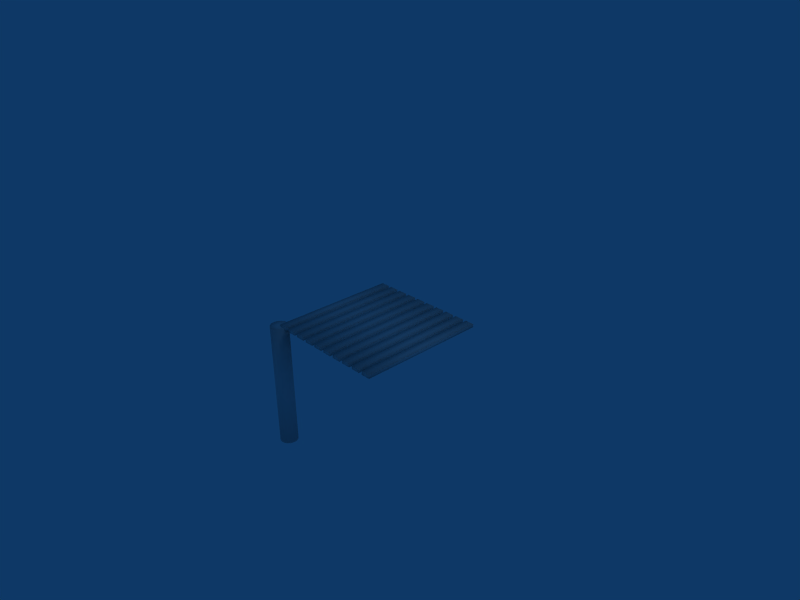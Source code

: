 # Source: pier_01-BLENDER_v237.blend  (saved by Blender 2.37.0; exported with 4.5.12 LTS)
import bpy
from mathutils import Matrix  # noqa: F401  (used for matrix-valued properties, if any)

bpy.ops.wm.read_factory_settings(use_empty=True)
scene = bpy.context.scene
scene.name = 'Scene'

# ---- collections
col_collection_1 = bpy.data.collections.new('Collection 1'); scene.collection.children.link(col_collection_1)

# ---- materials (node trees are filled in below, after node groups)
mat_material = bpy.data.materials.new('Material')
mat_material.alpha_threshold = 0.0
mat_material.roughness = 0.5
mat_material.line_color = (0.0, 0.0, 0.0, 1.0)

# ---- material node trees

# ---- world
world_world = bpy.data.worlds.new('World'); scene.world = world_world
world_world.color = (0.05656, 0.2208, 0.4)
world_world.use_sun_shadow = False
world_world.sun_shadow_jitter_overblur = 0.0
world_world.cycles.sampling_method = 'MANUAL'
world_world.cycles.sample_map_resolution = 256

# ---- cameras
cam_camera = bpy.data.cameras.new('Camera')
cam_camera.passepartout_alpha = 0.2
cam_camera.clip_end = 100.0
cam_camera.lens = 35.0
cam_camera.ortho_scale = 7.314
cam_camera.show_passepartout = False
cam_camera.show_safe_areas = True
cam_camera.dof.focus_distance = 0.0
cam_camera.dof.aperture_fstop = 128.0

# ---- lights
light_spot = bpy.data.lights.new('Spot', 'POINT')
light_spot.transmission_factor = 0.0
light_spot.cutoff_distance = 30.0
light_spot.energy = 100.0
light_spot.shadow_buffer_clip_start = 1.001
light_spot.shadow_soft_size = 1.0
light_spot.shadow_maximum_resolution = 0.006
light_spot.use_absolute_resolution = True
light_spot.cycles.use_multiple_importance_sampling = False

# ---- meshes
me_cylinder_001 = bpy.data.meshes.new('Cylinder.001')
me_cylinder_001.from_pydata([(0.1, 0.1, -2.0), (0.1307, 0.05412, -2.0), (0.1414, 2.021e-07, -2.0), (0.1307, -0.05412, -2.0), (0.1, -0.1, -2.0), (0.05412, -0.1307, -2.0), (2.517e-07, -0.1414, -2.0), (-0.05412, -0.1307, -2.0), (-0.1, -0.1, -2.0), (-0.1307, -0.05412, -2.0), (-0.1414, 2.1e-07, -2.0), (-0.1307, 0.05412, -2.0), (-0.1, 0.1, -2.0), (-0.05412, 0.1307, -2.0), (3.225e-07, 0.1414, -2.0), (0.05412, 0.1307, -2.0), (0.1, 0.1, 0.0), (0.1307, 0.05412, 0.0), (0.1414, 2.563e-08, 0.0), (0.1307, -0.05412, 0.0), (0.1, -0.1, 0.0), (0.05412, -0.1307, 0.0), (-4.276e-08, -0.1414, 0.0), (-0.05412, -0.1307, 0.0), (-0.1, -0.1, 0.0), (-0.1307, -0.05412, 0.0), (-0.1414, 5.719e-07, 0.0), (-0.1307, 0.05412, 0.0), (-0.1, 0.1, 0.0), (-0.05412, 0.1307, 0.0), (6.844e-07, 0.1414, 0.0), (0.05412, 0.1307, 0.0), (2.304e-07, 2.083e-07, -2.0), (2.304e-07, 2.083e-07, 0.0)], [], [(32, 0, 1), (33, 17, 16), (32, 1, 2), (33, 18, 17), (32, 2, 3), (33, 19, 18), (32, 3, 4), (33, 20, 19), (32, 4, 5), (33, 21, 20), (32, 5, 6), (33, 22, 21), (32, 6, 7), (33, 23, 22), (32, 7, 8), (33, 24, 23), (32, 8, 9), (33, 25, 24), (32, 9, 10), (33, 26, 25), (32, 10, 11), (33, 27, 26), (32, 11, 12), (33, 28, 27), (32, 12, 13), (33, 29, 28), (32, 13, 14), (33, 30, 29), (32, 14, 15), (33, 31, 30), (15, 0, 32), (33, 16, 31), (0, 16, 17, 1), (1, 17, 18, 2), (2, 18, 19, 3), (3, 19, 20, 4), (4, 20, 21, 5), (5, 21, 22, 6), (6, 22, 23, 7), (7, 23, 24, 8), (8, 24, 25, 9), (9, 25, 26, 10), (10, 26, 27, 11), (11, 27, 28, 12), (12, 28, 29, 13), (13, 29, 30, 14), (14, 30, 31, 15), (16, 0, 15, 31)])
me_cylinder_001.polygons.foreach_set('use_smooth', [True] * 48)
me_cylinder_001.use_remesh_preserve_volume = False
me_cylinder_001.use_remesh_preserve_attributes = False
me_cylinder_001.use_mirror_vertex_groups = False
me_cylinder_001.update()
me_cube = bpy.data.meshes.new('Cube')
me_cube.from_pydata([(0.8284, 1.0, 0.02561), (0.8284, -1.0, 0.02561), (0.9716, -1.0, 0.02561), (0.9716, 1.0, 0.02561), (0.8284, 1.0, -0.02561), (0.8284, -1.0, -0.02561), (0.9716, -1.0, -0.02561), (0.9716, 1.0, -0.02561), (-0.9716, 1.0, 0.02561), (-0.9716, -1.0, 0.02561), (-0.8284, -1.0, 0.02561), (-0.8284, 1.0, 0.02561), (-0.9716, 1.0, -0.02561), (-0.9716, -1.0, -0.02561), (-0.8284, -1.0, -0.02561), (-0.8284, 1.0, -0.02561), (-0.6284, 1.0, -0.02561), (-0.6284, -1.0, -0.02561), (-0.7716, -1.0, -0.02561), (-0.7716, 1.0, -0.02561), (-0.6284, 1.0, 0.02561), (-0.6284, -1.0, 0.02561), (-0.7716, -1.0, 0.02561), (-0.7716, 1.0, 0.02561), (-0.5716, 1.0, 0.02561), (-0.5716, -1.0, 0.02561), (-0.4284, -1.0, 0.02561), (-0.4284, 1.0, 0.02561), (-0.5716, 1.0, -0.02561), (-0.5716, -1.0, -0.02561), (-0.4284, -1.0, -0.02561), (-0.4284, 1.0, -0.02561), (-0.2284, 1.0, -0.02561), (-0.2284, -1.0, -0.02561), (-0.3716, -1.0, -0.02561), (-0.3716, 1.0, -0.02561), (-0.2284, 1.0, 0.02561), (-0.2284, -1.0, 0.02561), (-0.3716, -1.0, 0.02561), (-0.3716, 1.0, 0.02561), (-0.1716, 1.0, 0.02561), (-0.1716, -1.0, 0.02561), (-0.02844, -1.0, 0.02561), (-0.02844, 1.0, 0.02561), (-0.1716, 1.0, -0.02561), (-0.1716, -1.0, -0.02561), (-0.02844, -1.0, -0.02561), (-0.02844, 1.0, -0.02561), (0.1716, 1.0, -0.02561), (0.1716, -1.0, -0.02561), (0.02844, -1.0, -0.02561), (0.02844, 1.0, -0.02561), (0.1716, 1.0, 0.02561), (0.1716, -1.0, 0.02561), (0.02844, -1.0, 0.02561), (0.02844, 1.0, 0.02561), (0.2284, 1.0, 0.02561), (0.2284, -1.0, 0.02561), (0.3716, -1.0, 0.02561), (0.3716, 1.0, 0.02561), (0.2284, 1.0, -0.02561), (0.2284, -1.0, -0.02561), (0.3716, -1.0, -0.02561), (0.3716, 1.0, -0.02561), (0.5716, 1.0, -0.02561), (0.5716, -1.0, -0.02561), (0.4284, -1.0, -0.02561), (0.4284, 1.0, -0.02561), (0.5716, 1.0, 0.02561), (0.5716, -1.0, 0.02561), (0.4284, -1.0, 0.02561), (0.4284, 1.0, 0.02561), (0.6284, 1.0, 0.02561), (0.6284, -1.0, 0.02561), (0.7716, -1.0, 0.02561), (0.7716, 1.0, 0.02561), (0.6284, 1.0, -0.02561), (0.6284, -1.0, -0.02561), (0.7716, -1.0, -0.02561), (0.7716, 1.0, -0.02561)], [], [(4, 0, 3, 7), (0, 4, 5, 1), (6, 2, 1, 5), (7, 3, 2, 6), (3, 0, 1, 2), (7, 6, 5, 4), (11, 15, 12, 8), (13, 9, 8, 12), (14, 10, 9, 13), (15, 11, 10, 14), (11, 8, 9, 10), (15, 14, 13, 12), (16, 17, 18, 19), (20, 23, 22, 21), (16, 20, 21, 17), (17, 21, 22, 18), (18, 22, 23, 19), (20, 16, 19, 23), (27, 31, 28, 24), (29, 25, 24, 28), (30, 26, 25, 29), (31, 27, 26, 30), (27, 24, 25, 26), (31, 30, 29, 28), (32, 33, 34, 35), (36, 39, 38, 37), (32, 36, 37, 33), (33, 37, 38, 34), (34, 38, 39, 35), (36, 32, 35, 39), (43, 47, 44, 40), (45, 41, 40, 44), (46, 42, 41, 45), (47, 43, 42, 46), (43, 40, 41, 42), (47, 46, 45, 44), (48, 49, 50, 51), (52, 55, 54, 53), (48, 52, 53, 49), (49, 53, 54, 50), (50, 54, 55, 51), (52, 48, 51, 55), (59, 63, 60, 56), (61, 57, 56, 60), (62, 58, 57, 61), (63, 59, 58, 62), (59, 56, 57, 58), (63, 62, 61, 60), (64, 65, 66, 67), (68, 71, 70, 69), (64, 68, 69, 65), (65, 69, 70, 66), (66, 70, 71, 67), (68, 64, 67, 71), (75, 79, 76, 72), (77, 73, 72, 76), (78, 74, 73, 77), (79, 75, 74, 78), (75, 72, 73, 74), (79, 78, 77, 76)])
me_cube.polygons.foreach_set('use_smooth', [True] * 60)
me_cube.materials.append(mat_material)
me_cube.use_remesh_preserve_volume = False
me_cube.use_remesh_preserve_attributes = False
me_cube.use_mirror_vertex_groups = False
me_cube.update()

# ---- objects
ob_cylinder = bpy.data.objects.new('Cylinder', me_cylinder_001)
ob_cube = bpy.data.objects.new('Cube', me_cube)
ob_lamp = bpy.data.objects.new('Lamp', light_spot)
ob_camera = bpy.data.objects.new('Camera', cam_camera)

# ---- transforms, parenting, visibility, modifiers, constraints
ob_cylinder.location = (-1.0, -1.0, 0.0)
ob_cylinder.lock_rotations_4d = False
ob_cylinder.empty_display_type = 'ARROWS'
ob_cylinder.color = (0.0, 0.0, 0.0, 1.0)
ob_cylinder.lineart.crease_threshold = 0.0
ob_cube.location = (0.0, 0.0, 0.0)
ob_cube.lock_rotations_4d = False
ob_cube.empty_display_type = 'ARROWS'
ob_cube.color = (0.0, 0.0, 0.0, 1.0)
ob_cube.lineart.crease_threshold = 0.0
ob_lamp.location = (4.076, 1.005, 5.904)
ob_lamp.rotation_euler = (0.6503, 0.05522, 1.866)
ob_lamp.lock_rotations_4d = False
ob_lamp.empty_display_type = 'ARROWS'
ob_lamp.color = (0.0, 0.0, 0.0, 0.0)
ob_lamp.lineart.crease_threshold = 0.0
ob_camera.location = (7.481, -6.508, 5.344)
ob_camera.rotation_euler = (1.109, 0.01082, 0.8149)
ob_camera.lock_rotations_4d = False
ob_camera.empty_display_type = 'ARROWS'
ob_camera.color = (0.0, 0.0, 0.0, 0.0)
ob_camera.display_type = 'WIRE'
ob_camera.lineart.crease_threshold = 0.0

# ---- collection membership
col_collection_1.objects.link(ob_cylinder)
col_collection_1.objects.link(ob_cube)
col_collection_1.objects.link(ob_lamp)
col_collection_1.objects.link(ob_camera)

# ---- scene / render settings (as saved in the file)
scene.camera = ob_camera
scene.frame_start = 1; scene.frame_end = 250; scene.frame_set(1)
scene.render.engine = 'BLENDER_EEVEE_NEXT'
scene.render.image_settings.file_format = 'JPEG'
scene.render.image_settings.color_mode = 'RGB'
scene.render.image_settings.compression = 90
scene.render.resolution_x = 800
scene.render.resolution_y = 600
scene.render.pixel_aspect_x = 100.0
scene.render.pixel_aspect_y = 100.0
scene.render.fps = 25
scene.render.dither_intensity = 0.0
scene.render.use_compositing = False
scene.render.use_sequencer = False
scene.render.bake_bias = 0.0
scene.render.use_stamp_time = False
scene.render.use_stamp_date = False
scene.render.use_stamp_frame = False
scene.render.use_stamp_camera = False
scene.render.use_stamp_scene = False
scene.render.use_stamp_filename = False
scene.render.use_stamp_render_time = False
scene.render.stamp_font_size = 0
scene.cycles.use_denoising = False
scene.cycles.samples = 10
scene.cycles.sampling_pattern = 'TABULATED_SOBOL'
scene.cycles.light_sampling_threshold = 0.0
scene.cycles.use_adaptive_sampling = False
scene.cycles.use_light_tree = False
scene.cycles.blur_glossy = 0.0
scene.cycles.volume_bounces = 1
scene.cycles.pixel_filter_type = 'GAUSSIAN'
scene.cycles.sample_clamp_indirect = 0.0
scene.view_settings.view_transform = 'Raw'
bpy.context.view_layer.update()
